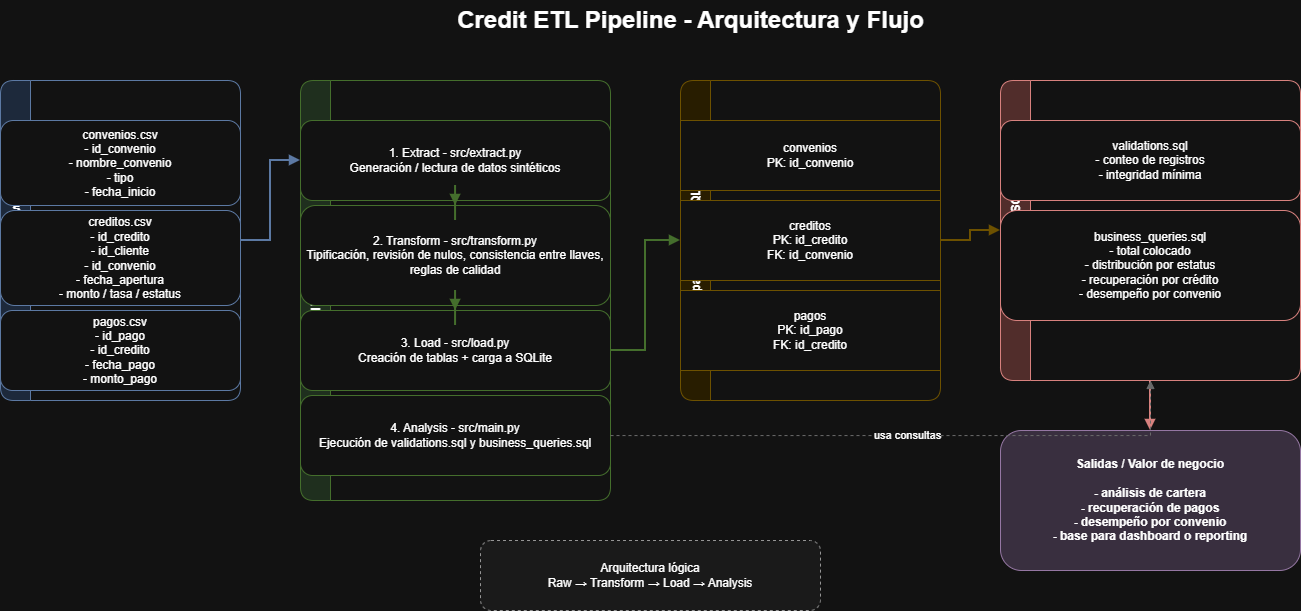

The diagram above was exported from draw.io. Its source (the exported page's mxGraphModel, read from the mxfile embedded in the PNG):
<mxGraphModel dx="2000" dy="748" grid="1" gridSize="10" guides="1" tooltips="1" connect="1" arrows="1" fold="1" page="1" pageScale="1" pageWidth="1600" pageHeight="900" math="0" shadow="0">
  <root>
    <mxCell id="0" />
    <mxCell id="1" parent="0" />
    <mxCell id="title" parent="1" style="text;html=1;strokeColor=none;fillColor=none;align=center;verticalAlign=middle;fontSize=24;fontStyle=1;" value="Credit ETL Pipeline - Arquitectura y Flujo" vertex="1">
      <mxGeometry height="40" width="520" x="470" y="20" as="geometry" />
    </mxCell>
    <mxCell id="raw_group" parent="1" style="swimlane;fontStyle=1;childLayout=stackLayout;horizontal=0;rounded=1;startSize=30;fillColor=#dae8fc;strokeColor=#6c8ebf;" value="Fuentes Raw" vertex="1">
      <mxGeometry height="320" width="240" x="40" y="100" as="geometry" />
    </mxCell>
    <mxCell id="raw1" parent="raw_group" style="rounded=1;whiteSpace=wrap;html=1;fillColor=#ffffff;strokeColor=#6c8ebf;" value="convenios.csv&#10;- id_convenio&#10;- nombre_convenio&#10;- tipo&#10;- fecha_inicio" vertex="1">
      <mxGeometry height="85" width="240" y="40" as="geometry" />
    </mxCell>
    <mxCell id="raw2" parent="raw_group" style="rounded=1;whiteSpace=wrap;html=1;fillColor=#ffffff;strokeColor=#6c8ebf;" value="creditos.csv&#10;- id_credito&#10;- id_cliente&#10;- id_convenio&#10;- fecha_apertura&#10;- monto / tasa / estatus" vertex="1">
      <mxGeometry height="95" width="240" y="130" as="geometry" />
    </mxCell>
    <mxCell id="raw3" parent="raw_group" style="rounded=1;whiteSpace=wrap;html=1;fillColor=#ffffff;strokeColor=#6c8ebf;" value="pagos.csv&#10;- id_pago&#10;- id_credito&#10;- fecha_pago&#10;- monto_pago" vertex="1">
      <mxGeometry height="80" width="240" y="230" as="geometry" />
    </mxCell>
    <mxCell id="etl_group" parent="1" style="swimlane;fontStyle=1;childLayout=stackLayout;horizontal=0;rounded=1;startSize=30;fillColor=#d5e8d4;strokeColor=#82b366;" value="Pipeline Python" vertex="1">
      <mxGeometry height="420" width="310" x="340" y="100" as="geometry" />
    </mxCell>
    <mxCell id="extract" parent="etl_group" style="rounded=1;whiteSpace=wrap;html=1;fillColor=#ffffff;strokeColor=#82b366;" value="1. Extract - src/extract.py&#10;Generación / lectura de datos sintéticos" vertex="1">
      <mxGeometry height="80" width="310" y="40" as="geometry" />
    </mxCell>
    <mxCell id="transform" parent="etl_group" style="rounded=1;whiteSpace=wrap;html=1;fillColor=#ffffff;strokeColor=#82b366;" value="2. Transform - src/transform.py&#10;Tipificación, revisión de nulos, consistencia entre llaves, reglas de calidad" vertex="1">
      <mxGeometry height="100" width="310" y="125" as="geometry" />
    </mxCell>
    <mxCell id="load" parent="etl_group" style="rounded=1;whiteSpace=wrap;html=1;fillColor=#ffffff;strokeColor=#82b366;" value="3. Load - src/load.py&#10;Creación de tablas + carga a SQLite" vertex="1">
      <mxGeometry height="80" width="310" y="230" as="geometry" />
    </mxCell>
    <mxCell id="orq" parent="etl_group" style="rounded=1;whiteSpace=wrap;html=1;fillColor=#ffffff;strokeColor=#82b366;" value="4. Analysis - src/main.py&#10;Ejecución de validations.sql y business_queries.sql" vertex="1">
      <mxGeometry height="80" width="310" y="315" as="geometry" />
    </mxCell>
    <mxCell id="db_group" parent="1" style="swimlane;fontStyle=1;childLayout=stackLayout;horizontal=0;rounded=1;startSize=30;fillColor=#fff2cc;strokeColor=#d6b656;" value="Capa de Datos - SQLite" vertex="1">
      <mxGeometry height="320" width="260" x="720" y="100" as="geometry" />
    </mxCell>
    <mxCell id="db1" parent="db_group" style="shape=database;whiteSpace=wrap;html=1;boundedLbl=1;fillColor=#ffffff;strokeColor=#d6b656;" value="convenios&#10;PK: id_convenio" vertex="1">
      <mxGeometry height="70" width="260" y="40" as="geometry" />
    </mxCell>
    <mxCell id="db2" parent="db_group" style="shape=database;whiteSpace=wrap;html=1;boundedLbl=1;fillColor=#ffffff;strokeColor=#d6b656;" value="creditos&#10;PK: id_credito&#10;FK: id_convenio" vertex="1">
      <mxGeometry height="80" width="260" y="120" as="geometry" />
    </mxCell>
    <mxCell id="db3" parent="db_group" style="shape=database;whiteSpace=wrap;html=1;boundedLbl=1;fillColor=#ffffff;strokeColor=#d6b656;" value="pagos&#10;PK: id_pago&#10;FK: id_credito" vertex="1">
      <mxGeometry height="80" width="260" y="210" as="geometry" />
    </mxCell>
    <mxCell id="sql_group" parent="1" style="swimlane;fontStyle=1;childLayout=stackLayout;horizontal=0;rounded=1;startSize=30;fillColor=#f8cecc;strokeColor=#b85450;" value="Consultas SQL" vertex="1">
      <mxGeometry height="300" width="300" x="1040" y="100" as="geometry" />
    </mxCell>
    <mxCell id="sql1" parent="sql_group" style="rounded=1;whiteSpace=wrap;html=1;fillColor=#ffffff;strokeColor=#b85450;" value="validations.sql&#10;- conteo de registros&#10;- integridad mínima" vertex="1">
      <mxGeometry height="80" width="300" y="40" as="geometry" />
    </mxCell>
    <mxCell id="sql2" parent="sql_group" style="rounded=1;whiteSpace=wrap;html=1;fillColor=#ffffff;strokeColor=#b85450;" value="business_queries.sql&#10;- total colocado&#10;- distribución por estatus&#10;- recuperación por crédito&#10;- desempeño por convenio" vertex="1">
      <mxGeometry height="110" width="300" y="130" as="geometry" />
    </mxCell>
    <mxCell id="impact" parent="1" style="rounded=1;whiteSpace=wrap;html=1;fillColor=#e1d5e7;strokeColor=#9673a6;fontStyle=1;" value="Salidas / Valor de negocio&#10;&#10;- análisis de cartera&#10;- recuperación de pagos&#10;- desempeño por convenio&#10;- base para dashboard o reporting" vertex="1">
      <mxGeometry height="140" width="300" x="1040" y="450" as="geometry" />
    </mxCell>
    <mxCell id="arch" parent="1" style="rounded=1;whiteSpace=wrap;html=1;fillColor=#f5f5f5;strokeColor=#666666;dashed=1;" value="Arquitectura lógica&#10;Raw → Transform → Load → Analysis" vertex="1">
      <mxGeometry height="70" width="340" x="520" y="560" as="geometry" />
    </mxCell>
    <mxCell id="e1" edge="1" parent="1" source="raw_group" style="edgeStyle=orthogonalEdgeStyle;rounded=0;orthogonalLoop=1;jettySize=auto;html=1;endArrow=block;strokeWidth=2;strokeColor=#6c8ebf;" target="extract">
      <mxGeometry relative="1" as="geometry" />
    </mxCell>
    <mxCell id="e2" edge="1" parent="1" source="extract" style="edgeStyle=orthogonalEdgeStyle;rounded=0;orthogonalLoop=1;jettySize=auto;html=1;endArrow=block;strokeWidth=2;strokeColor=#82b366;" target="transform">
      <mxGeometry relative="1" as="geometry" />
    </mxCell>
    <mxCell id="e3" edge="1" parent="1" source="transform" style="edgeStyle=orthogonalEdgeStyle;rounded=0;orthogonalLoop=1;jettySize=auto;html=1;endArrow=block;strokeWidth=2;strokeColor=#82b366;" target="load">
      <mxGeometry relative="1" as="geometry" />
    </mxCell>
    <mxCell id="e4" edge="1" parent="1" source="load" style="edgeStyle=orthogonalEdgeStyle;rounded=0;orthogonalLoop=1;jettySize=auto;html=1;endArrow=block;strokeWidth=2;strokeColor=#82b366;" target="db_group">
      <mxGeometry relative="1" as="geometry" />
    </mxCell>
    <mxCell id="e5" edge="1" parent="1" source="db_group" style="edgeStyle=orthogonalEdgeStyle;rounded=0;orthogonalLoop=1;jettySize=auto;html=1;endArrow=block;strokeWidth=2;strokeColor=#d6b656;" target="sql_group">
      <mxGeometry relative="1" as="geometry" />
    </mxCell>
    <mxCell id="e6" edge="1" parent="1" source="sql_group" style="edgeStyle=orthogonalEdgeStyle;rounded=0;orthogonalLoop=1;jettySize=auto;html=1;endArrow=block;strokeWidth=2;strokeColor=#b85450;" target="impact">
      <mxGeometry relative="1" as="geometry" />
    </mxCell>
    <mxCell id="e7" edge="1" parent="1" source="orq" style="edgeStyle=orthogonalEdgeStyle;rounded=0;orthogonalLoop=1;jettySize=auto;html=1;endArrow=block;dashed=1;strokeColor=#999999;" target="sql_group" value="usa consultas">
      <mxGeometry relative="1" as="geometry" />
    </mxCell>
  </root>
</mxGraphModel>